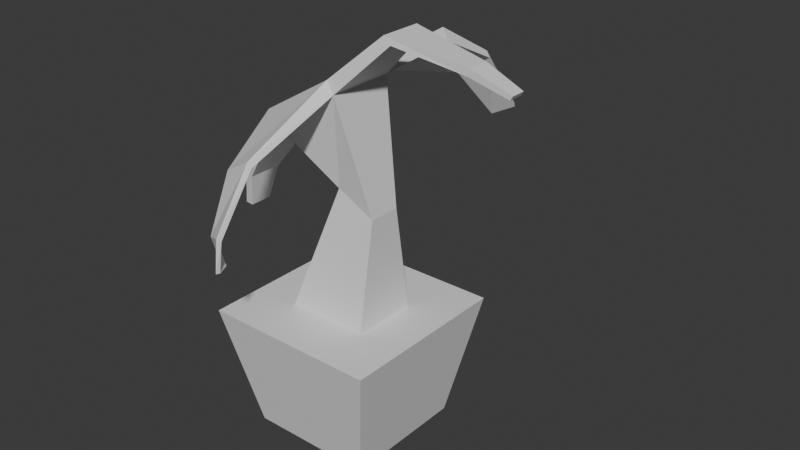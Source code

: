 # Source: PottedPlant1.blend  (saved by Blender 4.5.90; exported with 4.5.12 LTS)
import bpy
from mathutils import Matrix  # noqa: F401  (used for matrix-valued properties, if any)

bpy.ops.wm.read_factory_settings(use_empty=True)
scene = bpy.context.scene
scene.name = 'Scene'

# ---- collections
col_collection = bpy.data.collections.new('Collection'); scene.collection.children.link(col_collection)

# ---- materials (node trees are filled in below, after node groups)
mat_material = bpy.data.materials.new('Material')
mat_material.alpha_threshold = 0.0
mat_material.roughness = 0.5
mat_material.line_color = (0.0, 0.0, 0.0, 1.0)

# ---- material node trees
mat_material.use_nodes = True; mat_material.node_tree.nodes.clear()
_N = mat_material.node_tree.nodes; _L = mat_material.node_tree.links
n0 = _N.new('ShaderNodeOutputMaterial'); n0.name = 'Material Output'; n0.location = (200, 100)
n1 = _N.new('ShaderNodeBsdfPrincipled'); n1.name = 'Principled BSDF'; n1.location = (-200, 100)
n1.inputs[3].default_value = 1.45
_L.new(n1.outputs[0], n0.inputs[0])
n0.is_active_output = True

# ---- world
world_world = bpy.data.worlds.new('World'); scene.world = world_world
world_world.use_nodes = True; world_world.node_tree.nodes.clear()
_N = world_world.node_tree.nodes; _L = world_world.node_tree.links
n0 = _N.new('ShaderNodeOutputWorld'); n0.name = 'World Output'; n0.location = (200, 100)
n1 = _N.new('ShaderNodeBackground'); n1.name = 'Background'; n1.location = (-200, 100)
n1.inputs[0].default_value = (0.05088, 0.05088, 0.05088, 1.0)
_L.new(n1.outputs[0], n0.inputs[0])
n0.is_active_output = True
world_world.color = (0.05088, 0.05088, 0.05088)
world_world.sun_shadow_jitter_overblur = 0.0

# ---- meshes
me_cube = bpy.data.meshes.new('Cube')
me_cube.from_pydata([(1.401, 1.401, 1.0), (1.0, 1.0, -1.0), (1.401, -1.401, 1.0), (1.0, -1.0, -1.0), (-1.401, 1.401, 1.0), (-1.0, 1.0, -1.0), (-1.401, -1.401, 1.0), (-1.0, -1.0, -1.0), (-1.0, -0.3975, -1.0), (1.401, -0.5571, 1.0), (-1.401, -0.5571, 1.0), (1.0, -0.3975, -1.0), (-1.401, 0.511, 1.0), (1.0, 0.3646, -1.0), (-1.0, 0.3646, -1.0), (1.401, 0.511, 1.0), (0.4657, 1.0, -1.0), (0.6527, -1.401, 1.0), (0.4657, -1.0, -1.0), (0.6527, 1.401, 1.0), (0.4657, -0.3975, -1.0), (0.6527, -0.5571, 1.0), (0.6527, 0.511, 1.0), (0.4657, 0.3646, -1.0), (-0.4687, 1.0, -1.0), (-0.6569, -1.401, 1.0), (-0.4687, -0.3975, -1.0), (-0.4687, 0.3646, -1.0), (-0.4687, -1.0, -1.0), (-0.6569, 1.401, 1.0), (-0.6569, -0.5571, 1.0), (-0.6569, 0.511, 1.0), (0.05472, -0.2783, 3.029), (0.6631, -0.2783, 2.722), (0.05472, 0.2322, 3.029), (0.6631, 0.2322, 2.722), (-0.8659, -0.5571, 3.854), (0.2566, -0.5571, 4.528), (-0.8659, 0.511, 3.854), (0.2566, 0.511, 4.528), (-0.9766, -0.5571, 4.038), (0.1459, -0.5571, 4.712), (-0.9766, 0.511, 4.038), (0.1459, 0.511, 4.712), (-0.8659, 1.808, 3.993), (0.2566, 1.884, 4.663), (-0.9766, 1.829, 4.176), (0.1459, 1.904, 4.846), (-0.2392, 2.797, 3.834), (0.3681, 2.797, 4.199), (-0.2991, 2.797, 3.934), (0.3082, 2.797, 4.299), (-0.03183, 3.481, 2.989), (0.3254, 3.607, 3.163), (-0.06705, 3.515, 3.036), (0.2901, 3.641, 3.21), (-1.707, 0.2546, 2.696), (-1.707, -0.3007, 2.696), (-1.818, 0.2546, 2.792), (-1.818, -0.3007, 2.792), (-1.839, 0.1581, 2.157), (-1.839, -0.2042, 2.157), (-1.966, 0.1581, 2.168), (-1.966, -0.2042, 2.168), (-0.584, -1.651, 3.517), (-0.08695, -1.747, 3.8), (-0.6331, -1.677, 3.595), (-0.136, -1.773, 3.878), (-0.5188, -2.07, 2.77), (-0.1665, -2.274, 2.925), (-0.5535, -2.126, 2.812), (-0.2012, -2.33, 2.967), (-0.3113, -2.102, 2.446), (-0.1766, -2.329, 2.479), (-0.3246, -2.164, 2.455), (-0.1899, -2.392, 2.488), (1.061, 0.3039, 5.314), (1.061, -0.35, 5.314), (0.9502, 0.3039, 5.427), (0.9502, -0.35, 5.427), (2.136, 0.1496, 5.115), (2.136, -0.1957, 5.115), (2.172, 0.1496, 5.221), (2.172, -0.1957, 5.221), (2.736, 0.09101, 4.933), (2.736, -0.1372, 4.933), (2.772, 0.09101, 4.994), (2.772, -0.1372, 4.994)], [], [(30, 10, 6, 25), (28, 25, 6, 7), (14, 12, 4, 5), (20, 11, 3, 18), (11, 9, 2, 3), (16, 19, 0, 1), (13, 15, 9, 11), (23, 13, 11, 20), (7, 6, 10, 8), (31, 12, 10, 30), (29, 4, 12, 31), (16, 1, 13, 23), (1, 0, 15, 13), (8, 10, 12, 14), (24, 16, 23, 27), (0, 19, 22, 15), (15, 22, 21, 9), (27, 23, 20, 26), (24, 29, 19, 16), (26, 20, 18, 28), (3, 2, 17, 18), (9, 21, 17, 2), (8, 26, 28, 7), (5, 4, 29, 24), (14, 27, 26, 8), (5, 24, 27, 14), (19, 29, 31, 22), (31, 30, 32, 34), (18, 17, 25, 28), (21, 30, 25, 17), (34, 32, 36, 38), (30, 21, 33, 32), (21, 22, 35, 33), (22, 31, 34, 35), (37, 39, 76, 77), (35, 34, 38, 39), (33, 35, 39, 37), (32, 33, 37, 36), (43, 42, 40, 41), (41, 40, 66, 67), (42, 38, 56, 58), (38, 42, 46, 44), (46, 47, 51, 50), (42, 43, 47, 46), (39, 38, 44, 45), (43, 39, 45, 47), (50, 51, 55, 54), (47, 45, 49, 51), (45, 44, 48, 49), (44, 46, 50, 48), (53, 52, 54, 55), (51, 49, 53, 55), (49, 48, 52, 53), (48, 50, 54, 52), (59, 58, 62, 63), (40, 42, 58, 59), (38, 36, 57, 56), (36, 40, 59, 57), (60, 61, 63, 62), (57, 59, 63, 61), (56, 57, 61, 60), (58, 56, 60, 62), (66, 64, 68, 70), (37, 41, 67, 65), (36, 37, 65, 64), (40, 36, 64, 66), (69, 71, 75, 73), (67, 66, 70, 71), (65, 67, 71, 69), (64, 65, 69, 68), (72, 73, 75, 74), (68, 69, 73, 72), (70, 68, 72, 74), (71, 70, 74, 75), (79, 77, 81, 83), (41, 37, 77, 79), (39, 43, 78, 76), (43, 41, 79, 78), (80, 82, 86, 84), (78, 79, 83, 82), (76, 78, 82, 80), (77, 76, 80, 81), (85, 84, 86, 87), (81, 80, 84, 85), (83, 81, 85, 87), (82, 83, 87, 86)])
_uv = me_cube.uv_layers.new(name='UVMap')
_uv.uv.foreach_set('vector', [0.8086, 0.6747, 0.875, 0.6747, 0.875, 0.75, 0.8086, 0.75, 0.375, 0.9336, 0.625, 0.9336, 0.625, 1.0, 0.375, 1.0, 0.375, 0.1706, 0.625, 0.1706, 0.625, 0.25, 0.375, 0.25, 0.3082, 0.6747, 0.375, 0.6747, 0.375, 0.75, 0.3082, 0.75, 0.375, 0.6747, 0.625, 0.6747, 0.625, 0.75, 0.375, 0.75, 0.375, 0.4332, 0.625, 0.4332, 0.625, 0.5, 0.375, 0.5, 0.375, 0.5794, 0.625, 0.5794, 0.625, 0.6747, 0.375, 0.6747, 0.3082, 0.5794, 0.375, 0.5794, 0.375, 0.6747, 0.3082, 0.6747, 0.375, 0.0, 0.625, 0.0, 0.625, 0.07531, 0.375, 0.07531, 0.8086, 0.5794, 0.875, 0.5794, 0.875, 0.6747, 0.8086, 0.6747, 0.8086, 0.5, 0.875, 0.5, 0.875, 0.5794, 0.8086, 0.5794, 0.3082, 0.5, 0.375, 0.5, 0.375, 0.5794, 0.3082, 0.5794, 0.375, 0.5, 0.625, 0.5, 0.625, 0.5794, 0.375, 0.5794, 0.375, 0.07531, 0.625, 0.07531, 0.625, 0.1706, 0.375, 0.1706, 0.1914, 0.5, 0.3082, 0.5, 0.3082, 0.5794, 0.1914, 0.5794, 0.625, 0.5, 0.6918, 0.5, 0.6918, 0.5794, 0.625, 0.5794, 0.625, 0.5794, 0.6918, 0.5794, 0.6918, 0.6747, 0.625, 0.6747, 0.1914, 0.5794, 0.3082, 0.5794, 0.3082, 0.6747, 0.1914, 0.6747, 0.375, 0.3164, 0.625, 0.3164, 0.625, 0.4332, 0.375, 0.4332, 0.1914, 0.6747, 0.3082, 0.6747, 0.3082, 0.75, 0.1914, 0.75, 0.375, 0.75, 0.625, 0.75, 0.625, 0.8168, 0.375, 0.8168, 0.625, 0.6747, 0.6918, 0.6747, 0.6918, 0.75, 0.625, 0.75, 0.125, 0.6747, 0.1914, 0.6747, 0.1914, 0.75, 0.125, 0.75, 0.375, 0.25, 0.625, 0.25, 0.625, 0.3164, 0.375, 0.3164, 0.125, 0.5794, 0.1914, 0.5794, 0.1914, 0.6747, 0.125, 0.6747, 0.125, 0.5, 0.1914, 0.5, 0.1914, 0.5794, 0.125, 0.5794, 0.6918, 0.5, 0.8086, 0.5, 0.8086, 0.5794, 0.6918, 0.5794, 0.8086, 0.5794, 0.8086, 0.6747, 0.8086, 0.6747, 0.8086, 0.5794, 0.375, 0.8168, 0.625, 0.8168, 0.625, 0.9336, 0.375, 0.9336, 0.6918, 0.6747, 0.8086, 0.6747, 0.8086, 0.75, 0.6918, 0.75, 0.8086, 0.5794, 0.8086, 0.6747, 0.8086, 0.6747, 0.8086, 0.5794, 0.8086, 0.6747, 0.6918, 0.6747, 0.6918, 0.6747, 0.8086, 0.6747, 0.6918, 0.6747, 0.6918, 0.5794, 0.6918, 0.5794, 0.6918, 0.6747, 0.6918, 0.5794, 0.8086, 0.5794, 0.8086, 0.5794, 0.6918, 0.5794, 0.6918, 0.6747, 0.6918, 0.5794, 0.6918, 0.5794, 0.6918, 0.6747, 0.6918, 0.5794, 0.8086, 0.5794, 0.8086, 0.5794, 0.6918, 0.5794, 0.6918, 0.6747, 0.6918, 0.5794, 0.6918, 0.5794, 0.6918, 0.6747, 0.8086, 0.6747, 0.6918, 0.6747, 0.6918, 0.6747, 0.8086, 0.6747, 0.6918, 0.5794, 0.8086, 0.5794, 0.8086, 0.6747, 0.6918, 0.6747, 0.6918, 0.6747, 0.8086, 0.6747, 0.8086, 0.6747, 0.6918, 0.6747, 0.8086, 0.5794, 0.8086, 0.5794, 0.8086, 0.5794, 0.8086, 0.5794, 0.8086, 0.5794, 0.8086, 0.5794, 0.8086, 0.5794, 0.8086, 0.5794, 0.8086, 0.5794, 0.6918, 0.5794, 0.6918, 0.5794, 0.8086, 0.5794, 0.8086, 0.5794, 0.6918, 0.5794, 0.6918, 0.5794, 0.8086, 0.5794, 0.6918, 0.5794, 0.8086, 0.5794, 0.8086, 0.5794, 0.6918, 0.5794, 0.6918, 0.5794, 0.6918, 0.5794, 0.6918, 0.5794, 0.6918, 0.5794, 0.8086, 0.5794, 0.6918, 0.5794, 0.6918, 0.5794, 0.8086, 0.5794, 0.6918, 0.5794, 0.6918, 0.5794, 0.6918, 0.5794, 0.6918, 0.5794, 0.6918, 0.5794, 0.8086, 0.5794, 0.8086, 0.5794, 0.6918, 0.5794, 0.8086, 0.5794, 0.8086, 0.5794, 0.8086, 0.5794, 0.8086, 0.5794, 0.6918, 0.5794, 0.8086, 0.5794, 0.8086, 0.5794, 0.6918, 0.5794, 0.6918, 0.5794, 0.6918, 0.5794, 0.6918, 0.5794, 0.6918, 0.5794, 0.6918, 0.5794, 0.8086, 0.5794, 0.8086, 0.5794, 0.6918, 0.5794, 0.8086, 0.5794, 0.8086, 0.5794, 0.8086, 0.5794, 0.8086, 0.5794, 0.8086, 0.6747, 0.8086, 0.5794, 0.8086, 0.5794, 0.8086, 0.6747, 0.8086, 0.6747, 0.8086, 0.5794, 0.8086, 0.5794, 0.8086, 0.6747, 0.8086, 0.5794, 0.8086, 0.6747, 0.8086, 0.6747, 0.8086, 0.5794, 0.8086, 0.6747, 0.8086, 0.6747, 0.8086, 0.6747, 0.8086, 0.6747, 0.8086, 0.5794, 0.8086, 0.6747, 0.8086, 0.6747, 0.8086, 0.5794, 0.8086, 0.6747, 0.8086, 0.6747, 0.8086, 0.6747, 0.8086, 0.6747, 0.8086, 0.5794, 0.8086, 0.6747, 0.8086, 0.6747, 0.8086, 0.5794, 0.8086, 0.5794, 0.8086, 0.5794, 0.8086, 0.5794, 0.8086, 0.5794, 0.8086, 0.6747, 0.8086, 0.6747, 0.8086, 0.6747, 0.8086, 0.6747, 0.6918, 0.6747, 0.6918, 0.6747, 0.6918, 0.6747, 0.6918, 0.6747, 0.8086, 0.6747, 0.6918, 0.6747, 0.6918, 0.6747, 0.8086, 0.6747, 0.8086, 0.6747, 0.8086, 0.6747, 0.8086, 0.6747, 0.8086, 0.6747, 0.6918, 0.6747, 0.6918, 0.6747, 0.6918, 0.6747, 0.6918, 0.6747, 0.6918, 0.6747, 0.8086, 0.6747, 0.8086, 0.6747, 0.6918, 0.6747, 0.6918, 0.6747, 0.6918, 0.6747, 0.6918, 0.6747, 0.6918, 0.6747, 0.8086, 0.6747, 0.6918, 0.6747, 0.6918, 0.6747, 0.8086, 0.6747, 0.8086, 0.6747, 0.6918, 0.6747, 0.6918, 0.6747, 0.8086, 0.6747, 0.8086, 0.6747, 0.6918, 0.6747, 0.6918, 0.6747, 0.8086, 0.6747, 0.8086, 0.6747, 0.8086, 0.6747, 0.8086, 0.6747, 0.8086, 0.6747, 0.6918, 0.6747, 0.8086, 0.6747, 0.8086, 0.6747, 0.6918, 0.6747, 0.6918, 0.6747, 0.6918, 0.6747, 0.6918, 0.6747, 0.6918, 0.6747, 0.6918, 0.6747, 0.6918, 0.6747, 0.6918, 0.6747, 0.6918, 0.6747, 0.6918, 0.5794, 0.6918, 0.5794, 0.6918, 0.5794, 0.6918, 0.5794, 0.6918, 0.5794, 0.6918, 0.6747, 0.6918, 0.6747, 0.6918, 0.5794, 0.6918, 0.5794, 0.6918, 0.5794, 0.6918, 0.5794, 0.6918, 0.5794, 0.6918, 0.5794, 0.6918, 0.6747, 0.6918, 0.6747, 0.6918, 0.5794, 0.6918, 0.5794, 0.6918, 0.5794, 0.6918, 0.5794, 0.6918, 0.5794, 0.6918, 0.6747, 0.6918, 0.5794, 0.6918, 0.5794, 0.6918, 0.6747, 0.6918, 0.6747, 0.6918, 0.5794, 0.6918, 0.5794, 0.6918, 0.6747, 0.6918, 0.6747, 0.6918, 0.5794, 0.6918, 0.5794, 0.6918, 0.6747, 0.6918, 0.6747, 0.6918, 0.6747, 0.6918, 0.6747, 0.6918, 0.6747, 0.6918, 0.5794, 0.6918, 0.6747, 0.6918, 0.6747, 0.6918, 0.5794])
me_cube.materials.append(mat_material)
me_cube.use_mirror_vertex_groups = False
me_cube.update()

# ---- objects
ob_cube_col = bpy.data.objects.new('Cube-col', me_cube)

# ---- transforms, parenting, visibility, modifiers, constraints
ob_cube_col.location = (0.0, 0.0, 0.0)
ob_cube_col.scale = (1.735, 1.735, 1.735)
ob_cube_col.lock_rotations_4d = False
ob_cube_col.empty_display_type = 'ARROWS'
ob_cube_col.lineart.crease_threshold = 0.0

# ---- collection membership
col_collection.objects.link(ob_cube_col)

# ---- scene / render settings (as saved in the file)
scene.frame_start = 1; scene.frame_end = 250; scene.frame_set(1)
scene.render.engine = 'BLENDER_EEVEE_NEXT'
bpy.context.view_layer.update()

# ---- added for rendering (the .blend has no active camera and no usable light): camera, sun
cam_auto = bpy.data.cameras.new('AutoCamera')
cam_auto.lens = 50.0
cam_auto.sensor_width = 36.0
cam_auto.clip_end = 1000.0
ob_auto_camera = bpy.data.objects.new('AutoCamera', cam_auto)
scene.collection.objects.link(ob_auto_camera)
ob_auto_camera.location = (16.7671, -18.1971, 16.6954)
ob_auto_camera.rotation_euler = (1.09748, -7.21219e-08, 0.694738)
scene.camera = ob_auto_camera
light_auto_sun = bpy.data.lights.new('AutoSun', 'SUN')
light_auto_sun.energy = 3.0
light_auto_sun.angle = 0.0523599
ob_auto_sun = bpy.data.objects.new('AutoSun', light_auto_sun)
scene.collection.objects.link(ob_auto_sun)
ob_auto_sun.rotation_euler = (0.872665, 0.174533, 0.523599)
bpy.context.view_layer.update()
